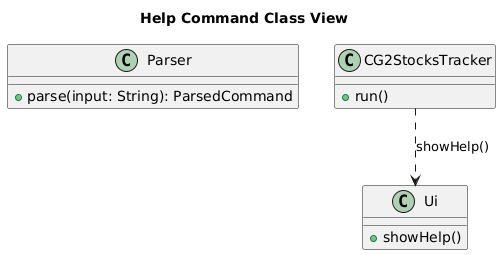

The diagram above was rendered by PlantUML. Its source (embedded in the PNG):
@startuml
title Help Command Class View

class Parser {
  + parse(input: String): ParsedCommand
}

class CG2StocksTracker {
  + run()
}

class Ui {
  + showHelp()
}

CG2StocksTracker ..> Ui : showHelp()
@enduml